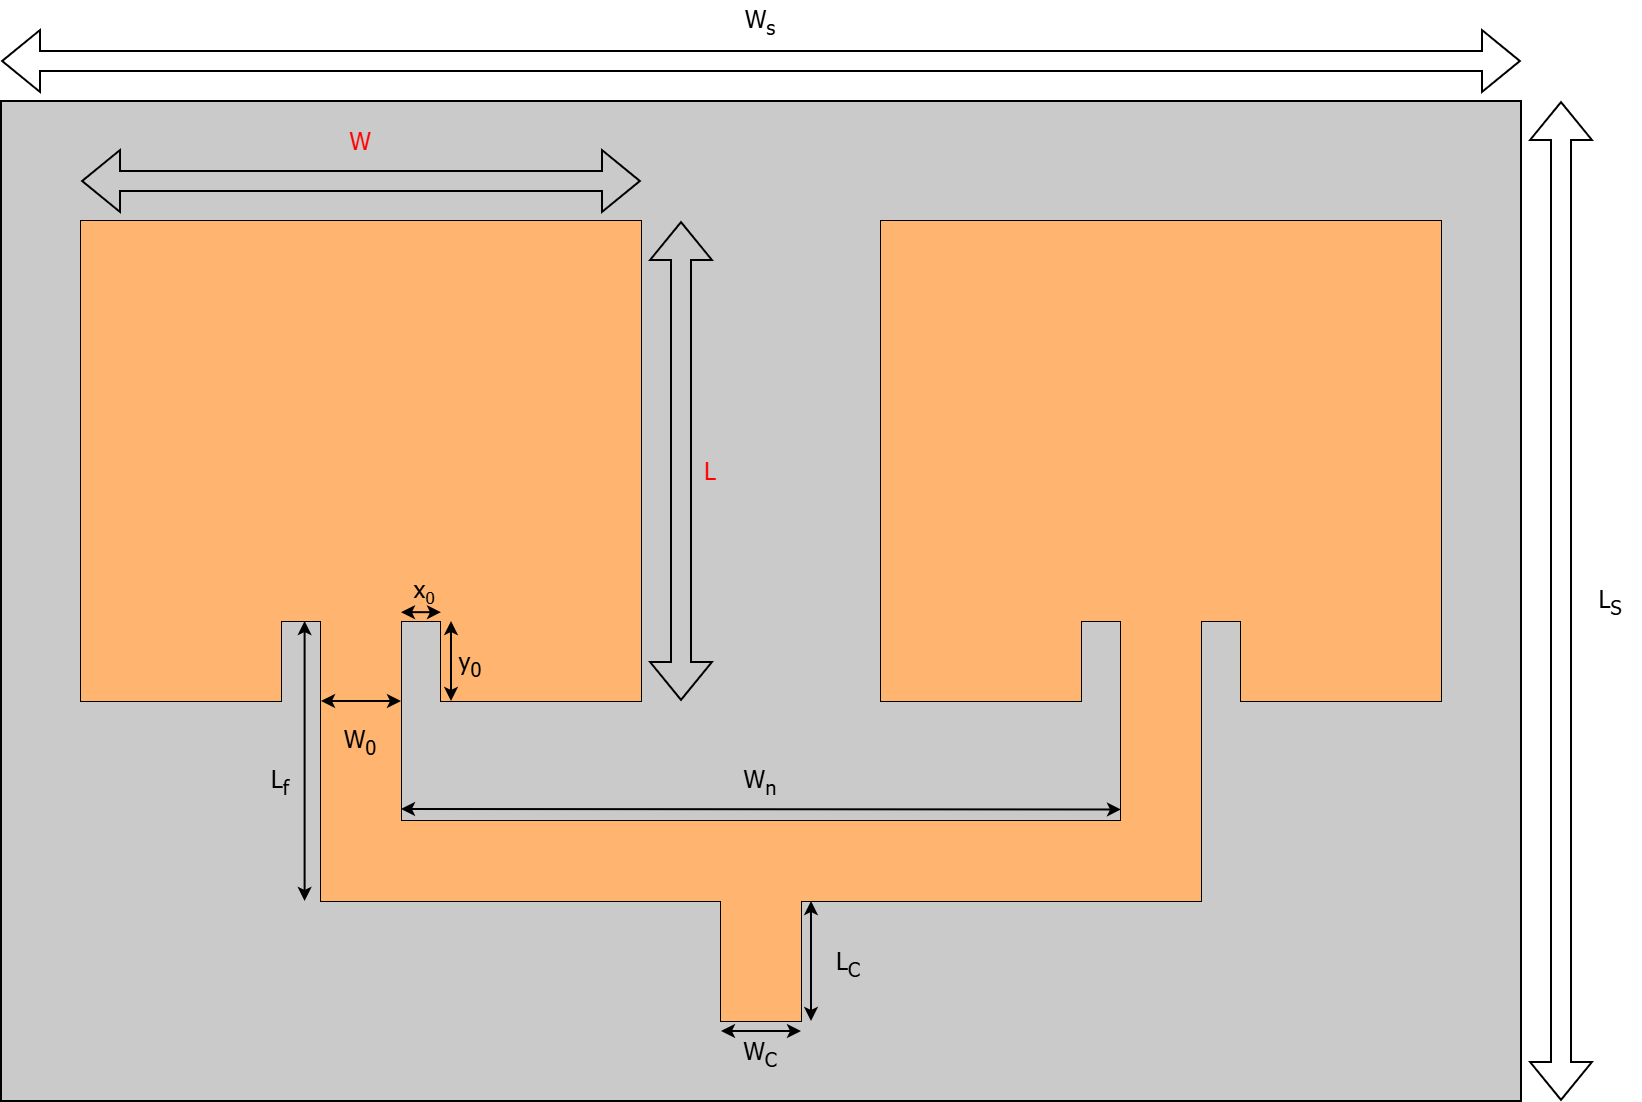

The diagram above was exported from draw.io. Its source (the exported page's mxGraphModel, read from the mxfile embedded in the PNG):
<mxGraphModel dx="1489" dy="894" grid="1" gridSize="10" guides="1" tooltips="1" connect="1" arrows="1" fold="1" page="1" pageScale="1" pageWidth="827" pageHeight="1169" math="0" shadow="0">
  <root>
    <mxCell id="0" />
    <mxCell id="1" parent="0" />
    <mxCell id="2" value="" style="rounded=0;whiteSpace=wrap;html=1;fillColor=#CACACA;" vertex="1" parent="1">
      <mxGeometry x="920" y="620" width="760" height="500" as="geometry" />
    </mxCell>
    <mxCell id="3" value="" style="rounded=0;whiteSpace=wrap;html=1;fillColor=#FFB570;strokeColor=none;fontColor=default;" vertex="1" parent="1">
      <mxGeometry x="970" y="820" width="100" height="50" as="geometry" />
    </mxCell>
    <mxCell id="4" value="" style="endArrow=none;html=1;rounded=0;" edge="1" parent="1">
      <mxGeometry width="50" height="50" relative="1" as="geometry">
        <mxPoint x="1520" y="680" as="sourcePoint" />
        <mxPoint x="1520" y="680" as="targetPoint" />
        <Array as="points">
          <mxPoint x="1640" y="680" />
          <mxPoint x="1640" y="920" />
          <mxPoint x="1540" y="920" />
          <mxPoint x="1540" y="880" />
          <mxPoint x="1520" y="880" />
          <mxPoint x="1520" y="1020" />
          <mxPoint x="1320" y="1020" />
          <mxPoint x="1320" y="1080" />
          <mxPoint x="1280" y="1080" />
          <mxPoint x="1280" y="1020" />
          <mxPoint x="1080" y="1020" />
          <mxPoint x="1080" y="880" />
          <mxPoint x="1060" y="880" />
          <mxPoint x="1060" y="920" />
          <mxPoint x="960" y="920" />
          <mxPoint x="960" y="680" />
          <mxPoint x="1240" y="680" />
          <mxPoint x="1240" y="920" />
          <mxPoint x="1140" y="920" />
          <mxPoint x="1140" y="880" />
          <mxPoint x="1120" y="880" />
          <mxPoint x="1120" y="980" />
          <mxPoint x="1480" y="980" />
          <mxPoint x="1480" y="880" />
          <mxPoint x="1460" y="880" />
          <mxPoint x="1460" y="920" />
          <mxPoint x="1360" y="920" />
          <mxPoint x="1360" y="680" />
        </Array>
      </mxGeometry>
    </mxCell>
    <mxCell id="5" value="" style="shape=flexArrow;endArrow=classic;startArrow=classic;html=1;rounded=0;" edge="1" parent="1">
      <mxGeometry width="100" height="100" relative="1" as="geometry">
        <mxPoint x="1260" y="920" as="sourcePoint" />
        <mxPoint x="1260" y="680" as="targetPoint" />
      </mxGeometry>
    </mxCell>
    <mxCell id="6" value="" style="shape=flexArrow;endArrow=classic;startArrow=classic;html=1;rounded=0;" edge="1" parent="1">
      <mxGeometry width="100" height="100" relative="1" as="geometry">
        <mxPoint x="960" y="660" as="sourcePoint" />
        <mxPoint x="1240" y="660" as="targetPoint" />
      </mxGeometry>
    </mxCell>
    <mxCell id="7" value="" style="endArrow=classic;startArrow=classic;html=1;rounded=0;" edge="1" parent="1">
      <mxGeometry width="50" height="50" relative="1" as="geometry">
        <mxPoint x="1120" y="974" as="sourcePoint" />
        <mxPoint x="1080" y="974" as="targetPoint" />
      </mxGeometry>
    </mxCell>
    <mxCell id="8" value="W&lt;sub&gt;0&lt;/sub&gt;" style="text;html=1;whiteSpace=wrap;strokeColor=none;fillColor=none;align=center;verticalAlign=middle;rounded=0;fontFamily=Tahoma;" vertex="1" parent="1">
      <mxGeometry x="1090" y="950" width="24" height="20" as="geometry" />
    </mxCell>
    <mxCell id="9" value="" style="rounded=0;whiteSpace=wrap;html=1;fillColor=#FFB570;strokeColor=none;" vertex="1" parent="1">
      <mxGeometry x="960" y="680" width="280" height="200" as="geometry" />
    </mxCell>
    <mxCell id="10" value="" style="rounded=0;whiteSpace=wrap;html=1;fillColor=#FFB570;strokeColor=none;" vertex="1" parent="1">
      <mxGeometry x="1140" y="870" width="100" height="50" as="geometry" />
    </mxCell>
    <mxCell id="11" value="" style="rounded=0;whiteSpace=wrap;html=1;fillColor=#FFB570;strokeColor=none;" vertex="1" parent="1">
      <mxGeometry x="1080" y="860" width="40" height="160" as="geometry" />
    </mxCell>
    <mxCell id="12" value="" style="rounded=0;whiteSpace=wrap;html=1;fillColor=#FFB570;strokeColor=none;flipH=1;" vertex="1" parent="1">
      <mxGeometry x="1100" y="980" width="420" height="40" as="geometry" />
    </mxCell>
    <mxCell id="13" value="" style="rounded=0;whiteSpace=wrap;html=1;fillColor=#FFB570;strokeColor=none;flipH=1;" vertex="1" parent="1">
      <mxGeometry x="1480" y="860" width="40" height="160" as="geometry" />
    </mxCell>
    <mxCell id="14" value="" style="rounded=0;whiteSpace=wrap;html=1;fillColor=#FFB570;strokeColor=none;" vertex="1" parent="1">
      <mxGeometry x="1360" y="680" width="280" height="200" as="geometry" />
    </mxCell>
    <mxCell id="15" value="" style="rounded=0;whiteSpace=wrap;html=1;fillColor=#FFB570;strokeColor=none;" vertex="1" parent="1">
      <mxGeometry x="1360" y="870" width="100" height="50" as="geometry" />
    </mxCell>
    <mxCell id="16" value="" style="rounded=0;whiteSpace=wrap;html=1;fillColor=#FFB570;strokeColor=none;" vertex="1" parent="1">
      <mxGeometry x="1540" y="870" width="100" height="50" as="geometry" />
    </mxCell>
    <mxCell id="17" value="" style="rounded=0;whiteSpace=wrap;html=1;fillColor=#FFB570;strokeColor=none;flipH=1;" vertex="1" parent="1">
      <mxGeometry x="1280" y="1000" width="40" height="80" as="geometry" />
    </mxCell>
    <mxCell id="18" value="" style="rounded=0;whiteSpace=wrap;html=1;fillColor=#FFB570;strokeColor=none;" vertex="1" parent="1">
      <mxGeometry x="960" y="870" width="100" height="50" as="geometry" />
    </mxCell>
    <mxCell id="19" value="x&lt;span style=&quot;font-size: 10px;&quot;&gt;&lt;sub&gt;0&lt;/sub&gt;&lt;/span&gt;" style="text;html=1;whiteSpace=wrap;strokeColor=none;fillColor=none;align=center;verticalAlign=middle;rounded=0;fontFamily=Tahoma;" vertex="1" parent="1">
      <mxGeometry x="1117" y="850" width="30" height="30" as="geometry" />
    </mxCell>
    <mxCell id="20" value="" style="endArrow=classic;startArrow=classic;html=1;rounded=0;startSize=4;endSize=4;" edge="1" parent="1">
      <mxGeometry width="50" height="50" relative="1" as="geometry">
        <mxPoint x="1120" y="875.5900000000001" as="sourcePoint" />
        <mxPoint x="1140" y="875.5900000000001" as="targetPoint" />
      </mxGeometry>
    </mxCell>
    <mxCell id="21" value="" style="endArrow=classic;startArrow=classic;html=1;rounded=0;startSize=4;endSize=4;" edge="1" parent="1">
      <mxGeometry width="50" height="50" relative="1" as="geometry">
        <mxPoint x="1145" y="920" as="sourcePoint" />
        <mxPoint x="1145" y="880" as="targetPoint" />
      </mxGeometry>
    </mxCell>
    <mxCell id="22" value="y&lt;sub&gt;0&lt;/sub&gt;" style="text;html=1;whiteSpace=wrap;strokeColor=none;fillColor=none;align=center;verticalAlign=middle;rounded=0;fontFamily=Tahoma;" vertex="1" parent="1">
      <mxGeometry x="1140" y="886" width="30" height="30" as="geometry" />
    </mxCell>
    <mxCell id="23" value="L" style="text;html=1;whiteSpace=wrap;strokeColor=none;fillColor=none;align=center;verticalAlign=middle;rounded=0;fontFamily=Tahoma;fontColor=#FF0101;" vertex="1" parent="1">
      <mxGeometry x="1265" y="790" width="20" height="30" as="geometry" />
    </mxCell>
    <mxCell id="24" value="W" style="text;html=1;whiteSpace=wrap;strokeColor=none;fillColor=none;align=center;verticalAlign=middle;rounded=0;fontFamily=Tahoma;fontColor=#FF0101;" vertex="1" parent="1">
      <mxGeometry x="1085" y="630" width="30" height="20" as="geometry" />
    </mxCell>
    <mxCell id="25" value="" style="endArrow=classic;startArrow=classic;html=1;rounded=0;startSize=4;endSize=4;" edge="1" parent="1">
      <mxGeometry width="50" height="50" relative="1" as="geometry">
        <mxPoint x="1071.8" y="1020" as="sourcePoint" />
        <mxPoint x="1071.8" y="880" as="targetPoint" />
      </mxGeometry>
    </mxCell>
    <mxCell id="26" value="L&lt;sub&gt;f&lt;/sub&gt;" style="text;html=1;whiteSpace=wrap;strokeColor=none;fillColor=none;align=center;verticalAlign=middle;rounded=0;fontFamily=Tahoma;" vertex="1" parent="1">
      <mxGeometry x="1045" y="945" width="30" height="30" as="geometry" />
    </mxCell>
    <mxCell id="27" value="" style="endArrow=classic;startArrow=classic;html=1;rounded=0;startSize=4;endSize=4;" edge="1" parent="1">
      <mxGeometry width="50" height="50" relative="1" as="geometry">
        <mxPoint x="1080" y="920" as="sourcePoint" />
        <mxPoint x="1120" y="920" as="targetPoint" />
      </mxGeometry>
    </mxCell>
    <mxCell id="28" value="W&lt;sub&gt;0&lt;/sub&gt;" style="text;html=1;whiteSpace=wrap;strokeColor=none;fillColor=none;align=center;verticalAlign=middle;rounded=0;fontFamily=Tahoma;" vertex="1" parent="1">
      <mxGeometry x="1085" y="925" width="30" height="30" as="geometry" />
    </mxCell>
    <mxCell id="29" value="" style="endArrow=classic;startArrow=classic;html=1;rounded=0;startSize=4;endSize=4;" edge="1" parent="1">
      <mxGeometry width="50" height="50" relative="1" as="geometry">
        <mxPoint x="1120" y="974" as="sourcePoint" />
        <mxPoint x="1480" y="974.24" as="targetPoint" />
      </mxGeometry>
    </mxCell>
    <mxCell id="30" value="W&lt;sub style=&quot;&quot;&gt;&lt;font size=&quot;1&quot;&gt;n&lt;/font&gt;&lt;/sub&gt;" style="text;html=1;whiteSpace=wrap;strokeColor=none;fillColor=none;align=center;verticalAlign=middle;rounded=0;fontFamily=Tahoma;" vertex="1" parent="1">
      <mxGeometry x="1285" y="945" width="30" height="30" as="geometry" />
    </mxCell>
    <mxCell id="31" value="" style="endArrow=classic;startArrow=classic;html=1;rounded=0;startSize=4;endSize=4;" edge="1" parent="1">
      <mxGeometry width="50" height="50" relative="1" as="geometry">
        <mxPoint x="1325" y="1020" as="sourcePoint" />
        <mxPoint x="1325" y="1080" as="targetPoint" />
      </mxGeometry>
    </mxCell>
    <mxCell id="32" value="W&lt;sub style=&quot;&quot;&gt;&lt;font size=&quot;1&quot;&gt;C&lt;/font&gt;&lt;/sub&gt;" style="text;html=1;whiteSpace=wrap;strokeColor=none;fillColor=none;align=center;verticalAlign=middle;rounded=0;fontFamily=Tahoma;" vertex="1" parent="1">
      <mxGeometry x="1285" y="1086" width="30" height="20" as="geometry" />
    </mxCell>
    <mxCell id="33" value="L&lt;sub&gt;C&lt;/sub&gt;" style="text;html=1;whiteSpace=wrap;strokeColor=none;fillColor=none;align=center;verticalAlign=middle;rounded=0;fontFamily=Tahoma;" vertex="1" parent="1">
      <mxGeometry x="1329" y="1036" width="30" height="30" as="geometry" />
    </mxCell>
    <mxCell id="34" value="" style="endArrow=classic;startArrow=classic;html=1;rounded=0;startSize=4;endSize=4;" edge="1" parent="1">
      <mxGeometry width="50" height="50" relative="1" as="geometry">
        <mxPoint x="1280" y="1085" as="sourcePoint" />
        <mxPoint x="1320" y="1085" as="targetPoint" />
      </mxGeometry>
    </mxCell>
    <mxCell id="35" value="" style="shape=flexArrow;endArrow=classic;startArrow=classic;html=1;rounded=0;" edge="1" parent="1">
      <mxGeometry width="100" height="100" relative="1" as="geometry">
        <mxPoint x="920" y="600" as="sourcePoint" />
        <mxPoint x="1680" y="600" as="targetPoint" />
      </mxGeometry>
    </mxCell>
    <mxCell id="36" value="" style="shape=flexArrow;endArrow=classic;startArrow=classic;html=1;rounded=0;" edge="1" parent="1">
      <mxGeometry width="100" height="100" relative="1" as="geometry">
        <mxPoint x="1700" y="620" as="sourcePoint" />
        <mxPoint x="1700" y="1120" as="targetPoint" />
      </mxGeometry>
    </mxCell>
    <mxCell id="37" value="W&lt;sub&gt;s&lt;/sub&gt;" style="text;html=1;whiteSpace=wrap;strokeColor=none;fillColor=none;align=center;verticalAlign=middle;rounded=0;fontFamily=Tahoma;" vertex="1" parent="1">
      <mxGeometry x="1285" y="570" width="30" height="20" as="geometry" />
    </mxCell>
    <mxCell id="38" value="L&lt;sub&gt;S&lt;/sub&gt;" style="text;html=1;whiteSpace=wrap;strokeColor=none;fillColor=none;align=center;verticalAlign=middle;rounded=0;fontFamily=Tahoma;" vertex="1" parent="1">
      <mxGeometry x="1710" y="860" width="30" height="20" as="geometry" />
    </mxCell>
  </root>
</mxGraphModel>